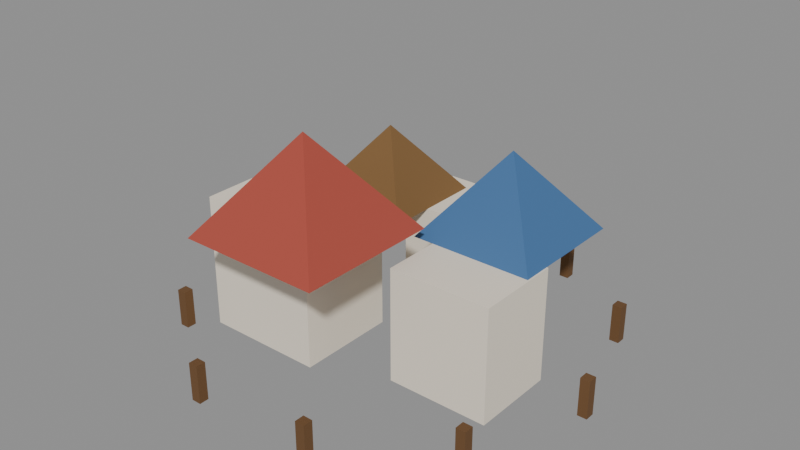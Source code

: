 # Source: lm_village.blend  (saved by Blender 5.2.45; exported with 4.5.12 LTS)
import bpy
from mathutils import Matrix  # noqa: F401  (used for matrix-valued properties, if any)

bpy.ops.wm.read_factory_settings(use_empty=True)
scene = bpy.context.scene
scene.name = 'Scene'

# ---- materials (node trees are filled in below, after node groups)
mat_lwall = bpy.data.materials.new('lwall')
mat_lroof0 = bpy.data.materials.new('lroof0')
mat_lroof1 = bpy.data.materials.new('lroof1')
mat_lroof2 = bpy.data.materials.new('lroof2')
mat_lwood = bpy.data.materials.new('lwood')

# ---- material node trees
mat_lwall.use_nodes = True; mat_lwall.node_tree.nodes.clear()
_N = mat_lwall.node_tree.nodes; _L = mat_lwall.node_tree.links
n0 = _N.new('ShaderNodeBsdfPrincipled'); n0.name = 'Principled BSDF'; n0.location = (-200, 100)
n0.inputs[0].default_value = (0.8714, 0.7913, 0.6584, 1.0)
n0.inputs[2].default_value = 0.9
n0.inputs[10].default_value = 0.005
n1 = _N.new('ShaderNodeOutputMaterial'); n1.name = 'Material Output'; n1.location = (200, 100)
_L.new(n0.outputs[0], n1.inputs[0])
n1.is_active_output = True
mat_lroof0.use_nodes = True; mat_lroof0.node_tree.nodes.clear()
_N = mat_lroof0.node_tree.nodes; _L = mat_lroof0.node_tree.links
n0 = _N.new('ShaderNodeBsdfPrincipled'); n0.name = 'Principled BSDF'; n0.location = (-200, 100)
n0.inputs[0].default_value = (0.3916, 0.0648, 0.04231, 1.0)
n0.inputs[2].default_value = 0.8
n0.inputs[10].default_value = 0.005
n1 = _N.new('ShaderNodeOutputMaterial'); n1.name = 'Material Output'; n1.location = (200, 100)
_L.new(n0.outputs[0], n1.inputs[0])
n1.is_active_output = True
mat_lroof1.use_nodes = True; mat_lroof1.node_tree.nodes.clear()
_N = mat_lroof1.node_tree.nodes; _L = mat_lroof1.node_tree.links
n0 = _N.new('ShaderNodeBsdfPrincipled'); n0.name = 'Principled BSDF'; n0.location = (-200, 100)
n0.inputs[0].default_value = (0.04971, 0.1441, 0.3231, 1.0)
n0.inputs[2].default_value = 0.8
n0.inputs[10].default_value = 0.005
n1 = _N.new('ShaderNodeOutputMaterial'); n1.name = 'Material Output'; n1.location = (200, 100)
_L.new(n0.outputs[0], n1.inputs[0])
n1.is_active_output = True
mat_lroof2.use_nodes = True; mat_lroof2.node_tree.nodes.clear()
_N = mat_lroof2.node_tree.nodes; _L = mat_lroof2.node_tree.links
n0 = _N.new('ShaderNodeBsdfPrincipled'); n0.name = 'Principled BSDF'; n0.location = (-200, 100)
n0.inputs[0].default_value = (0.1946, 0.1022, 0.0319, 1.0)
n0.inputs[2].default_value = 0.8
n0.inputs[10].default_value = 0.005
n1 = _N.new('ShaderNodeOutputMaterial'); n1.name = 'Material Output'; n1.location = (200, 100)
_L.new(n0.outputs[0], n1.inputs[0])
n1.is_active_output = True
mat_lwood.use_nodes = True; mat_lwood.node_tree.nodes.clear()
_N = mat_lwood.node_tree.nodes; _L = mat_lwood.node_tree.links
n0 = _N.new('ShaderNodeBsdfPrincipled'); n0.name = 'Principled BSDF'; n0.location = (-200, 100)
n0.inputs[0].default_value = (0.1441, 0.06848, 0.02315, 1.0)
n0.inputs[2].default_value = 0.85
n0.inputs[10].default_value = 0.005
n1 = _N.new('ShaderNodeOutputMaterial'); n1.name = 'Material Output'; n1.location = (200, 100)
_L.new(n0.outputs[0], n1.inputs[0])
n1.is_active_output = True

# ---- meshes
me_house = bpy.data.meshes.new('house')
me_house.from_pydata([(-0.6, -0.41, 0.0), (-0.6, -0.41, 0.56), (-0.6, 0.01, 0.0), (-0.6, 0.01, 0.56), (-0.1, -0.41, 0.0), (-0.1, -0.41, 0.56), (-0.1, 0.01, 0.0), (-0.1, 0.01, 0.56)], [], [(0, 1, 3, 2), (2, 3, 7, 6), (6, 7, 5, 4), (4, 5, 1, 0), (2, 6, 4, 0), (7, 3, 1, 5)])
me_house.materials.append(mat_lwall)
me_house.update()
me_roof = bpy.data.meshes.new('roof')
me_roof.from_pydata([(0.1909, -0.09192, 0.56), (-0.4031, -0.09192, 0.56), (-0.4031, -0.6859, 0.56), (0.1909, -0.6859, 0.56), (-0.1057, -0.3886, 0.95), (-0.1064, -0.3886, 0.95), (-0.1064, -0.3893, 0.95), (-0.1057, -0.3893, 0.95), (-0.1061, -0.3889, 0.56), (-0.1061, -0.3889, 0.95)], [], [(0, 1, 5, 4), (1, 2, 6, 5), (2, 3, 7, 6), (3, 0, 4, 7), (8, 1, 0), (8, 2, 1), (8, 3, 2), (8, 0, 3), (4, 5, 9), (5, 6, 9), (6, 7, 9), (7, 4, 9)])
me_roof.materials.append(mat_lroof0)
me_roof.update()
me_house_001 = bpy.data.meshes.new('house.001')
me_house_001.from_pydata([(0.1875, -0.2785, 0.0), (0.1875, -0.2785, 0.476), (0.1875, 0.0785, 0.0), (0.1875, 0.0785, 0.476), (0.6125, -0.2785, 0.0), (0.6125, -0.2785, 0.476), (0.6125, 0.0785, 0.0), (0.6125, 0.0785, 0.476)], [], [(0, 1, 3, 2), (2, 3, 7, 6), (6, 7, 5, 4), (4, 5, 1, 0), (2, 6, 4, 0), (7, 3, 1, 5)])
me_house_001.materials.append(mat_lwall)
me_house_001.update()
me_roof_001 = bpy.data.meshes.new('roof.001')
me_roof_001.from_pydata([(0.606, 0.4646, 0.476), (0.1011, 0.4646, 0.476), (0.1011, -0.04031, 0.476), (0.606, -0.04031, 0.476), (0.3539, 0.2125, 0.8075), (0.3532, 0.2125, 0.8075), (0.3532, 0.2118, 0.8075), (0.3539, 0.2118, 0.8075), (0.3536, 0.2121, 0.476), (0.3536, 0.2121, 0.8075)], [], [(0, 1, 5, 4), (1, 2, 6, 5), (2, 3, 7, 6), (3, 0, 4, 7), (8, 1, 0), (8, 2, 1), (8, 3, 2), (8, 0, 3), (4, 5, 9), (5, 6, 9), (6, 7, 9), (7, 4, 9)])
me_roof_001.materials.append(mat_lroof1)
me_roof_001.update()
me_house_002 = bpy.data.meshes.new('house.002')
me_house_002.from_pydata([(-0.1875, 0.2625, 0.0), (-0.1875, 0.2625, 0.42), (-0.1875, 0.5775, 0.0), (-0.1875, 0.5775, 0.42), (0.1875, 0.2625, 0.0), (0.1875, 0.2625, 0.42), (0.1875, 0.5775, 0.0), (0.1875, 0.5775, 0.42)], [], [(0, 1, 3, 2), (2, 3, 7, 6), (6, 7, 5, 4), (4, 5, 1, 0), (2, 6, 4, 0), (7, 3, 1, 5)])
me_house_002.materials.append(mat_lwall)
me_house_002.update()
me_roof_002 = bpy.data.meshes.new('roof.002')
me_roof_002.from_pydata([(-0.07425, 0.5197, 0.42), (-0.5197, 0.5197, 0.42), (-0.5197, 0.07425, 0.42), (-0.07425, 0.07425, 0.42), (-0.2966, 0.2973, 0.7125), (-0.2973, 0.2973, 0.7125), (-0.2973, 0.2966, 0.7125), (-0.2966, 0.2966, 0.7125), (-0.297, 0.297, 0.42), (-0.297, 0.297, 0.7125)], [], [(0, 1, 5, 4), (1, 2, 6, 5), (2, 3, 7, 6), (3, 0, 4, 7), (8, 1, 0), (8, 2, 1), (8, 3, 2), (8, 0, 3), (4, 5, 9), (5, 6, 9), (6, 7, 9), (7, 4, 9)])
me_roof_002.materials.append(mat_lroof2)
me_roof_002.update()
me_fence = bpy.data.meshes.new('fence')
me_fence.from_pydata([(0.83, -0.02, 0.0), (0.83, -0.02, 0.16), (0.83, 0.02, 0.0), (0.83, 0.02, 0.16), (0.87, -0.02, 0.0), (0.87, -0.02, 0.16), (0.87, 0.02, 0.0), (0.87, 0.02, 0.16)], [], [(0, 1, 3, 2), (2, 3, 7, 6), (6, 7, 5, 4), (4, 5, 1, 0), (2, 6, 4, 0), (7, 3, 1, 5)])
me_fence.materials.append(mat_lwood)
me_fence.update()
me_fence_001 = bpy.data.meshes.new('fence.001')
me_fence_001.from_pydata([(0.6677, 0.4796, 0.0), (0.6677, 0.4796, 0.16), (0.6677, 0.5196, 0.0), (0.6677, 0.5196, 0.16), (0.7077, 0.4796, 0.0), (0.7077, 0.4796, 0.16), (0.7077, 0.5196, 0.0), (0.7077, 0.5196, 0.16)], [], [(0, 1, 3, 2), (2, 3, 7, 6), (6, 7, 5, 4), (4, 5, 1, 0), (2, 6, 4, 0), (7, 3, 1, 5)])
me_fence_001.materials.append(mat_lwood)
me_fence_001.update()
me_fence_002 = bpy.data.meshes.new('fence.002')
me_fence_002.from_pydata([(0.2427, 0.7884, 0.0), (0.2427, 0.7884, 0.16), (0.2427, 0.8284, 0.0), (0.2427, 0.8284, 0.16), (0.2827, 0.7884, 0.0), (0.2827, 0.7884, 0.16), (0.2827, 0.8284, 0.0), (0.2827, 0.8284, 0.16)], [], [(0, 1, 3, 2), (2, 3, 7, 6), (6, 7, 5, 4), (4, 5, 1, 0), (2, 6, 4, 0), (7, 3, 1, 5)])
me_fence_002.materials.append(mat_lwood)
me_fence_002.update()
me_fence_003 = bpy.data.meshes.new('fence.003')
me_fence_003.from_pydata([(-0.2827, 0.7884, 0.0), (-0.2827, 0.7884, 0.16), (-0.2827, 0.8284, 0.0), (-0.2827, 0.8284, 0.16), (-0.2427, 0.7884, 0.0), (-0.2427, 0.7884, 0.16), (-0.2427, 0.8284, 0.0), (-0.2427, 0.8284, 0.16)], [], [(0, 1, 3, 2), (2, 3, 7, 6), (6, 7, 5, 4), (4, 5, 1, 0), (2, 6, 4, 0), (7, 3, 1, 5)])
me_fence_003.materials.append(mat_lwood)
me_fence_003.update()
me_fence_004 = bpy.data.meshes.new('fence.004')
me_fence_004.from_pydata([(-0.7077, 0.4796, 0.0), (-0.7077, 0.4796, 0.16), (-0.7077, 0.5196, 0.0), (-0.7077, 0.5196, 0.16), (-0.6677, 0.4796, 0.0), (-0.6677, 0.4796, 0.16), (-0.6677, 0.5196, 0.0), (-0.6677, 0.5196, 0.16)], [], [(0, 1, 3, 2), (2, 3, 7, 6), (6, 7, 5, 4), (4, 5, 1, 0), (2, 6, 4, 0), (7, 3, 1, 5)])
me_fence_004.materials.append(mat_lwood)
me_fence_004.update()
me_fence_005 = bpy.data.meshes.new('fence.005')
me_fence_005.from_pydata([(-0.87, -0.02, 0.0), (-0.87, -0.02, 0.16), (-0.87, 0.02, 0.0), (-0.87, 0.02, 0.16), (-0.83, -0.02, 0.0), (-0.83, -0.02, 0.16), (-0.83, 0.02, 0.0), (-0.83, 0.02, 0.16)], [], [(0, 1, 3, 2), (2, 3, 7, 6), (6, 7, 5, 4), (4, 5, 1, 0), (2, 6, 4, 0), (7, 3, 1, 5)])
me_fence_005.materials.append(mat_lwood)
me_fence_005.update()
me_fence_006 = bpy.data.meshes.new('fence.006')
me_fence_006.from_pydata([(-0.7077, -0.5196, 0.0), (-0.7077, -0.5196, 0.16), (-0.7077, -0.4796, 0.0), (-0.7077, -0.4796, 0.16), (-0.6677, -0.5196, 0.0), (-0.6677, -0.5196, 0.16), (-0.6677, -0.4796, 0.0), (-0.6677, -0.4796, 0.16)], [], [(0, 1, 3, 2), (2, 3, 7, 6), (6, 7, 5, 4), (4, 5, 1, 0), (2, 6, 4, 0), (7, 3, 1, 5)])
me_fence_006.materials.append(mat_lwood)
me_fence_006.update()
me_fence_007 = bpy.data.meshes.new('fence.007')
me_fence_007.from_pydata([(-0.2827, -0.8284, 0.0), (-0.2827, -0.8284, 0.16), (-0.2827, -0.7884, 0.0), (-0.2827, -0.7884, 0.16), (-0.2427, -0.8284, 0.0), (-0.2427, -0.8284, 0.16), (-0.2427, -0.7884, 0.0), (-0.2427, -0.7884, 0.16)], [], [(0, 1, 3, 2), (2, 3, 7, 6), (6, 7, 5, 4), (4, 5, 1, 0), (2, 6, 4, 0), (7, 3, 1, 5)])
me_fence_007.materials.append(mat_lwood)
me_fence_007.update()
me_fence_008 = bpy.data.meshes.new('fence.008')
me_fence_008.from_pydata([(0.2427, -0.8284, 0.0), (0.2427, -0.8284, 0.16), (0.2427, -0.7884, 0.0), (0.2427, -0.7884, 0.16), (0.2827, -0.8284, 0.0), (0.2827, -0.8284, 0.16), (0.2827, -0.7884, 0.0), (0.2827, -0.7884, 0.16)], [], [(0, 1, 3, 2), (2, 3, 7, 6), (6, 7, 5, 4), (4, 5, 1, 0), (2, 6, 4, 0), (7, 3, 1, 5)])
me_fence_008.materials.append(mat_lwood)
me_fence_008.update()
me_fence_009 = bpy.data.meshes.new('fence.009')
me_fence_009.from_pydata([(0.6677, -0.5196, 0.0), (0.6677, -0.5196, 0.16), (0.6677, -0.4796, 0.0), (0.6677, -0.4796, 0.16), (0.7077, -0.5196, 0.0), (0.7077, -0.5196, 0.16), (0.7077, -0.4796, 0.0), (0.7077, -0.4796, 0.16)], [], [(0, 1, 3, 2), (2, 3, 7, 6), (6, 7, 5, 4), (4, 5, 1, 0), (2, 6, 4, 0), (7, 3, 1, 5)])
me_fence_009.materials.append(mat_lwood)
me_fence_009.update()

# ---- objects
ob_house = bpy.data.objects.new('house', me_house)
ob_roof = bpy.data.objects.new('roof', me_roof)
ob_house_001 = bpy.data.objects.new('house.001', me_house_001)
ob_roof_001 = bpy.data.objects.new('roof.001', me_roof_001)
ob_house_002 = bpy.data.objects.new('house.002', me_house_002)
ob_roof_002 = bpy.data.objects.new('roof.002', me_roof_002)
ob_fence = bpy.data.objects.new('fence', me_fence)
ob_fence_001 = bpy.data.objects.new('fence.001', me_fence_001)
ob_fence_002 = bpy.data.objects.new('fence.002', me_fence_002)
ob_fence_003 = bpy.data.objects.new('fence.003', me_fence_003)
ob_fence_004 = bpy.data.objects.new('fence.004', me_fence_004)
ob_fence_005 = bpy.data.objects.new('fence.005', me_fence_005)
ob_fence_006 = bpy.data.objects.new('fence.006', me_fence_006)
ob_fence_007 = bpy.data.objects.new('fence.007', me_fence_007)
ob_fence_008 = bpy.data.objects.new('fence.008', me_fence_008)
ob_fence_009 = bpy.data.objects.new('fence.009', me_fence_009)

# ---- transforms, parenting, visibility, modifiers, constraints
ob_house.location = (0.0, 0.0, 0.0)
ob_roof.location = (0.0, 0.0, 0.0)
ob_house_001.location = (0.0, 0.0, 0.0)
ob_roof_001.location = (0.0, 0.0, 0.0)
ob_house_002.location = (0.0, 0.0, 0.0)
ob_roof_002.location = (0.0, 0.0, 0.0)
ob_fence.location = (0.0, 0.0, 0.0)
ob_fence_001.location = (0.0, 0.0, 0.0)
ob_fence_002.location = (0.0, 0.0, 0.0)
ob_fence_003.location = (0.0, 0.0, 0.0)
ob_fence_004.location = (0.0, 0.0, 0.0)
ob_fence_005.location = (0.0, 0.0, 0.0)
ob_fence_006.location = (0.0, 0.0, 0.0)
ob_fence_007.location = (0.0, 0.0, 0.0)
ob_fence_008.location = (0.0, 0.0, 0.0)
ob_fence_009.location = (0.0, 0.0, 0.0)

# ---- collection membership
scene.collection.objects.link(ob_house)
scene.collection.objects.link(ob_roof)
scene.collection.objects.link(ob_house_001)
scene.collection.objects.link(ob_roof_001)
scene.collection.objects.link(ob_house_002)
scene.collection.objects.link(ob_roof_002)
scene.collection.objects.link(ob_fence)
scene.collection.objects.link(ob_fence_001)
scene.collection.objects.link(ob_fence_002)
scene.collection.objects.link(ob_fence_003)
scene.collection.objects.link(ob_fence_004)
scene.collection.objects.link(ob_fence_005)
scene.collection.objects.link(ob_fence_006)
scene.collection.objects.link(ob_fence_007)
scene.collection.objects.link(ob_fence_008)
scene.collection.objects.link(ob_fence_009)

# ---- scene / render settings (as saved in the file)
scene.frame_start = 1; scene.frame_end = 250; scene.frame_set(1)
scene.render.engine = 'BLENDER_EEVEE_NEXT'
scene.render.fps = 30
scene.render.bake_bias = 0.0
scene.render.bake_samples = 0
scene.render.compositor_device = 'GPU'
scene.eevee.use_volume_custom_range = False
scene.eevee.fast_gi_thickness_near = 0.1
scene.eevee.fast_gi_thickness_far = 0.0
scene.eevee.ray_tracing_options.screen_trace_thickness = 0.1
bpy.context.view_layer.update()

# ---- added for rendering (the .blend has no active camera and no usable light): camera, sun + grey world if the file has none
cam_auto = bpy.data.cameras.new('AutoCamera')
cam_auto.lens = 50.0
cam_auto.sensor_width = 36.0
cam_auto.clip_end = 1000.0
ob_auto_camera = bpy.data.objects.new('AutoCamera', cam_auto)
scene.collection.objects.link(ob_auto_camera)
ob_auto_camera.location = (2.39043, -2.86851, 2.38734)
ob_auto_camera.rotation_euler = (1.09748, -7.21219e-08, 0.694738)
scene.camera = ob_auto_camera
light_auto_sun = bpy.data.lights.new('AutoSun', 'SUN')
light_auto_sun.energy = 3.0
light_auto_sun.angle = 0.0523599
ob_auto_sun = bpy.data.objects.new('AutoSun', light_auto_sun)
scene.collection.objects.link(ob_auto_sun)
ob_auto_sun.rotation_euler = (0.872665, 0.174533, 0.523599)
if scene.world is None:
    world_auto = bpy.data.worlds.new('AutoWorld')
    world_auto.color = (0.3, 0.3, 0.3)
    scene.world = world_auto
bpy.context.view_layer.update()
